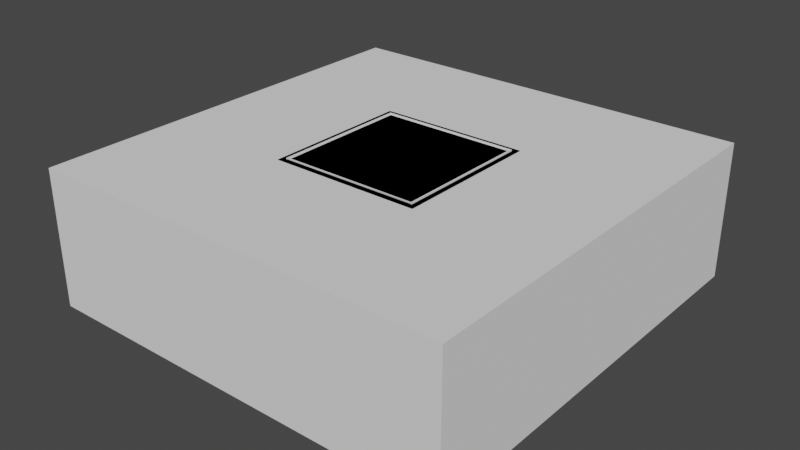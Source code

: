 # Source: chunck-part.blend  (saved by Blender 2.90.8; exported with 4.5.12 LTS)
import bpy
from mathutils import Matrix  # noqa: F401  (used for matrix-valued properties, if any)

bpy.ops.wm.read_factory_settings(use_empty=True)
scene = bpy.context.scene
scene.name = 'Scene'

# ---- materials (node trees are filled in below, after node groups)
mat_green = bpy.data.materials.new('Green')
mat_green.use_transparent_shadow = False
mat_green.diffuse_color = (0.2434, 0.8, 0.1597, 1.0)

# ---- material node trees

# ---- world
world_world = bpy.data.worlds.new('World'); scene.world = world_world
world_world.use_nodes = True; world_world.node_tree.nodes.clear()
_N = world_world.node_tree.nodes; _L = world_world.node_tree.links
n0 = _N.new('ShaderNodeOutputWorld'); n0.name = 'World Output'; n0.location = (300, 300)
n1 = _N.new('ShaderNodeBackground'); n1.name = 'Background'; n1.location = (10, 300)
n1.inputs[0].default_value = (0.05088, 0.05088, 0.05088, 1.0)
_L.new(n1.outputs[0], n0.inputs[0])
n0.is_active_output = True
world_world.color = (0.05088, 0.05088, 0.05088)
world_world.use_sun_shadow = False
world_world.sun_shadow_jitter_overblur = 0.0

# ---- meshes
me_2_ground_collider = bpy.data.meshes.new('2-ground-collider')
me_2_ground_collider.from_pydata([(-1.05, -1.05, -1.118e-08), (-1.05, -1.05, 1.0), (-1.05, 2.05, -1.118e-08), (-1.05, 2.05, 1.0), (2.05, -1.05, -1.118e-08), (2.05, -1.05, 1.0), (2.05, 2.05, -1.118e-08), (2.05, 2.05, 1.0)], [], [(0, 1, 3, 2), (2, 3, 7, 6), (6, 7, 5, 4), (4, 5, 1, 0), (2, 6, 4, 0), (7, 3, 1, 5)])
_uv = me_2_ground_collider.uv_layers.new(name='UVMap')
_uv.uv.foreach_set('vector', [0.375, 0.0, 0.625, 0.0, 0.625, 0.25, 0.375, 0.25, 0.375, 0.25, 0.625, 0.25, 0.625, 0.5, 0.375, 0.5, 0.375, 0.5, 0.625, 0.5, 0.625, 0.75, 0.375, 0.75, 0.375, 0.75, 0.625, 0.75, 0.625, 1.0, 0.375, 1.0, 0.125, 0.5, 0.375, 0.5, 0.375, 0.75, 0.125, 0.75, 0.625, 0.5, 0.875, 0.5, 0.875, 0.75, 0.625, 0.75])
me_2_ground_collider.use_remesh_fix_poles = True
me_2_ground_collider.use_remesh_preserve_attributes = False
me_2_ground_collider.use_mirror_vertex_groups = False
me_2_ground_collider.update()
me_0_block = bpy.data.meshes.new('0-block')
me_0_block.from_pydata([(1.0, 0.7812, 0.6354), (0.7812, 1.0, 0.6354), (0.7812, 0.7812, 1.0), (0.9359, 0.9359, 0.6354), (0.9075, 0.9075, 0.8459), (0.7812, 0.9359, 0.8932), (0.9359, 0.7812, 0.8932), (0.2188, 1.0, 0.6354), (0.0, 0.7812, 0.6354), (0.2188, 0.7812, 1.0), (0.06407, 0.9359, 0.6354), (0.09245, 0.9075, 0.8459), (0.06407, 0.7812, 0.8932), (0.2187, 0.9359, 0.8932), (0.0, 0.2188, 0.6354), (0.2188, 0.0, 0.6354), (0.2188, 0.2188, 1.0), (0.06407, 0.06407, 0.6354), (0.09245, 0.09245, 0.8459), (0.2188, 0.06407, 0.8932), (0.06407, 0.2188, 0.8932), (0.7812, 0.0, 0.6354), (1.0, 0.2188, 0.6354), (0.7812, 0.2188, 1.0), (0.9359, 0.06407, 0.6354), (0.9075, 0.09245, 0.8459), (0.9359, 0.2188, 0.8932), (0.7813, 0.06407, 0.8932), (1.0, 0.2188, 0.3646), (0.7812, 0.0, 0.3646), (0.7812, 0.2188, 0.0), (0.9359, 0.06407, 0.3646), (0.9075, 0.09245, 0.1541), (0.7812, 0.06407, 0.1068), (0.9359, 0.2188, 0.1068), (0.2188, 0.0, 0.3646), (0.0, 0.2188, 0.3646), (0.2188, 0.2188, 0.0), (0.06407, 0.06407, 0.3646), (0.09245, 0.09245, 0.1541), (0.06407, 0.2188, 0.1068), (0.2187, 0.06407, 0.1068), (0.0, 0.7812, 0.3646), (0.2188, 1.0, 0.3646), (0.2188, 0.7812, 0.0), (0.06407, 0.9359, 0.3646), (0.09245, 0.9075, 0.1541), (0.2188, 0.9359, 0.1068), (0.06407, 0.7812, 0.1068), (0.7812, 1.0, 0.3646), (1.0, 0.7812, 0.3646), (0.7812, 0.7812, 8.941e-08), (0.9359, 0.9359, 0.3646), (0.9075, 0.9075, 0.1541), (0.9359, 0.7812, 0.1068), (0.7813, 0.9359, 0.1068)], [], [(0, 3, 4, 6), (1, 5, 4, 3), (2, 6, 4, 5), (9, 2, 5, 13), (3, 52, 49, 1), (13, 5, 1, 7), (2, 23, 26, 6), (0, 50, 52, 3), (0, 22, 28, 50), (7, 10, 11, 13), (8, 12, 11, 10), (9, 13, 11, 12), (14, 8, 42, 36), (20, 12, 8, 14), (10, 45, 42, 8), (14, 17, 18, 20), (15, 19, 18, 17), (16, 20, 18, 19), (23, 16, 19, 27), (21, 29, 31, 24), (38, 35, 15, 17), (21, 15, 35, 29), (21, 24, 25, 27), (22, 26, 25, 24), (23, 27, 25, 26), (31, 28, 22, 24), (28, 31, 32, 34), (29, 33, 32, 31), (30, 34, 32, 33), (14, 36, 38, 17), (37, 30, 33, 41), (48, 40, 36, 42), (7, 1, 49, 43), (44, 37, 40, 48), (16, 23, 2, 9), (35, 38, 39, 41), (36, 40, 39, 38), (37, 41, 39, 40), (37, 44, 51, 30), (54, 50, 28, 34), (41, 33, 29, 35), (42, 45, 46, 48), (43, 47, 46, 45), (44, 48, 46, 47), (51, 44, 47, 55), (7, 43, 45, 10), (55, 47, 43, 49), (27, 19, 15, 21), (49, 52, 53, 55), (50, 54, 53, 52), (51, 55, 53, 54), (30, 51, 54, 34), (16, 9, 12, 20), (6, 26, 22, 0)])
me_0_block.polygons.foreach_set('use_smooth', [True] * 54)
_uv = me_0_block.uv_layers.new(name='UVMap')
_uv.uv.foreach_set('vector', [0.5339, 0.5547, 0.5339, 0.5, 0.6199, 0.5077, 0.625, 0.5547, 0.5456, 0.5, 0.6797, 0.5, 0.6199, 0.5077, 0.5339, 0.5, 0.6797, 0.5547, 0.625, 0.5547, 0.6199, 0.5077, 0.6797, 0.5, 0.6797, 0.5547, 0.6797, 0.5547, 0.6797, 0.5, 0.625, 0.5547, 0.5339, 0.5, 0.5339, 0.5, 0.5339, 0.5547, 0.5456, 0.5, 0.625, 0.5547, 0.6797, 0.5, 0.5456, 0.5, 0.5339, 0.5547, 0.6797, 0.5547, 0.6797, 0.5547, 0.6797, 0.5, 0.625, 0.5547, 0.5339, 0.5547, 0.5456, 0.5, 0.5339, 0.5, 0.5339, 0.5, 0.5339, 0.5547, 0.5456, 0.5, 0.5339, 0.5547, 0.5456, 0.5, 0.5339, 0.5547, 0.5339, 0.5, 0.6199, 0.5077, 0.625, 0.5547, 0.5456, 0.5, 0.6797, 0.5, 0.6199, 0.5077, 0.5339, 0.5, 0.6797, 0.5547, 0.625, 0.5547, 0.6199, 0.5077, 0.6797, 0.5, 0.5339, 0.5547, 0.5456, 0.5, 0.5339, 0.5547, 0.5456, 0.5, 0.625, 0.5547, 0.6797, 0.5, 0.5456, 0.5, 0.5339, 0.5547, 0.5339, 0.5, 0.5339, 0.5, 0.5339, 0.5547, 0.5456, 0.5, 0.5339, 0.5547, 0.5339, 0.5, 0.6199, 0.5077, 0.625, 0.5547, 0.5456, 0.5, 0.6797, 0.5, 0.6199, 0.5077, 0.5339, 0.5, 0.6797, 0.5547, 0.625, 0.5547, 0.6199, 0.5077, 0.6797, 0.5, 0.6797, 0.5547, 0.6797, 0.5547, 0.6797, 0.5, 0.625, 0.5547, 0.5339, 0.5547, 0.5456, 0.5, 0.5339, 0.5, 0.5339, 0.5, 0.5339, 0.5, 0.5339, 0.5547, 0.5456, 0.5, 0.5339, 0.5, 0.5339, 0.5547, 0.5456, 0.5, 0.5339, 0.5547, 0.5456, 0.5, 0.5339, 0.5547, 0.5339, 0.5, 0.6199, 0.5077, 0.625, 0.5547, 0.5456, 0.5, 0.6797, 0.5, 0.6199, 0.5077, 0.5339, 0.5, 0.6797, 0.5547, 0.625, 0.5547, 0.6199, 0.5077, 0.6797, 0.5, 0.5339, 0.5, 0.5339, 0.5547, 0.5456, 0.5, 0.5339, 0.5, 0.5339, 0.5547, 0.5339, 0.5, 0.6199, 0.5077, 0.625, 0.5547, 0.5456, 0.5, 0.6797, 0.5, 0.6199, 0.5077, 0.5339, 0.5, 0.6797, 0.5547, 0.625, 0.5547, 0.6199, 0.5077, 0.6797, 0.5, 0.5339, 0.5547, 0.5456, 0.5, 0.5339, 0.5, 0.5339, 0.5, 0.6797, 0.5547, 0.6797, 0.5547, 0.6797, 0.5, 0.625, 0.5547, 0.625, 0.5547, 0.6797, 0.5, 0.5456, 0.5, 0.5339, 0.5547, 0.5339, 0.5547, 0.5456, 0.5, 0.5339, 0.5547, 0.5456, 0.5, 0.6797, 0.5547, 0.6797, 0.5547, 0.6797, 0.5, 0.625, 0.5547, 0.6797, 0.5547, 0.6797, 0.5547, 0.6797, 0.5547, 0.6797, 0.5547, 0.5339, 0.5547, 0.5339, 0.5, 0.6199, 0.5077, 0.625, 0.5547, 0.5456, 0.5, 0.6797, 0.5, 0.6199, 0.5077, 0.5339, 0.5, 0.6797, 0.5547, 0.625, 0.5547, 0.6199, 0.5077, 0.6797, 0.5, 0.6797, 0.5547, 0.6797, 0.5547, 0.6797, 0.5547, 0.6797, 0.5547, 0.6797, 0.5, 0.5456, 0.5, 0.5339, 0.5547, 0.625, 0.5547, 0.625, 0.5547, 0.6797, 0.5, 0.5456, 0.5, 0.5339, 0.5547, 0.5339, 0.5547, 0.5339, 0.5, 0.6199, 0.5077, 0.625, 0.5547, 0.5456, 0.5, 0.6797, 0.5, 0.6199, 0.5077, 0.5339, 0.5, 0.6797, 0.5547, 0.625, 0.5547, 0.6199, 0.5077, 0.6797, 0.5, 0.6797, 0.5547, 0.6797, 0.5547, 0.6797, 0.5, 0.625, 0.5547, 0.5339, 0.5547, 0.5456, 0.5, 0.5339, 0.5, 0.5339, 0.5, 0.625, 0.5547, 0.6797, 0.5, 0.5456, 0.5, 0.5339, 0.5547, 0.625, 0.5547, 0.6797, 0.5, 0.5456, 0.5, 0.5339, 0.5547, 0.5339, 0.5547, 0.5339, 0.5, 0.6199, 0.5077, 0.625, 0.5547, 0.5456, 0.5, 0.6797, 0.5, 0.6199, 0.5077, 0.5339, 0.5, 0.6797, 0.5547, 0.625, 0.5547, 0.6199, 0.5077, 0.6797, 0.5, 0.6797, 0.5547, 0.6797, 0.5547, 0.6797, 0.5, 0.625, 0.5547, 0.6797, 0.5547, 0.6797, 0.5547, 0.6797, 0.5, 0.625, 0.5547, 0.625, 0.5547, 0.6797, 0.5, 0.5456, 0.5, 0.5339, 0.5547])
me_0_block.materials.append(mat_green)
me_0_block.use_remesh_preserve_volume = False
me_0_block.use_remesh_preserve_attributes = False
me_0_block.use_mirror_vertex_groups = False
me_0_block.update()
me_3_wall_collider = bpy.data.meshes.new('3-wall-collider')
me_3_wall_collider.from_pydata([(-0.05, -0.05, -1.118e-08), (-0.05, -0.05, 1.0), (-0.05, 1.05, -1.118e-08), (-0.05, 1.05, 1.0), (1.05, -0.05, -1.118e-08), (1.05, -0.05, 1.0), (1.05, 1.05, -1.118e-08), (1.05, 1.05, 1.0)], [], [(0, 1, 3, 2), (2, 3, 7, 6), (6, 7, 5, 4), (4, 5, 1, 0), (2, 6, 4, 0), (7, 3, 1, 5)])
_uv = me_3_wall_collider.uv_layers.new(name='UVMap')
_uv.uv.foreach_set('vector', [0.375, 0.0, 0.625, 0.0, 0.625, 0.25, 0.375, 0.25, 0.375, 0.25, 0.625, 0.25, 0.625, 0.5, 0.375, 0.5, 0.375, 0.5, 0.625, 0.5, 0.625, 0.75, 0.375, 0.75, 0.375, 0.75, 0.625, 0.75, 0.625, 1.0, 0.375, 1.0, 0.125, 0.5, 0.375, 0.5, 0.375, 0.75, 0.125, 0.75, 0.625, 0.5, 0.875, 0.5, 0.875, 0.75, 0.625, 0.75])
me_3_wall_collider.use_remesh_fix_poles = True
me_3_wall_collider.use_remesh_preserve_attributes = False
me_3_wall_collider.use_mirror_vertex_groups = False
me_3_wall_collider.update()
me_1_block_box = bpy.data.meshes.new('1-block-box')
me_1_block_box.from_pydata([(-0.01, -0.01, -0.01), (-0.01, -0.01, 1.01), (-0.01, 1.01, -0.01), (-0.01, 1.01, 1.01), (1.01, -0.01, -0.01), (1.01, -0.01, 1.01), (1.01, 1.01, -0.01), (1.01, 1.01, 1.01), (0.0002, 0.0002, 1.01), (0.0002, 0.9998, 1.01), (0.9998, 0.9998, 1.01), (0.9998, 0.0002, 1.01), (0.01, 0.0, 0.01), (0.01, 0.0, 0.99), (0.99, 0.0, 0.99), (0.99, 0.0, 0.01), (1.01, 0.9998, 0.9998), (1.01, 0.9998, 0.0002), (1.01, 0.0002, 0.0002), (1.01, 0.0002, 0.9998), (0.01, 1.0, 0.99), (0.01, 1.0, 0.01), (0.99, 1.0, 0.01), (0.99, 1.0, 0.99), (-0.01, 0.9998, 0.0002), (-0.01, 0.0002, 0.0002), (-0.01, 0.0002, 0.9998), (-0.01, 0.9998, 0.9998), (0.0002, 0.9998, -0.01), (0.0002, 0.0002, -0.01), (0.9998, 0.9998, -0.01), (0.9998, 0.0002, -0.01), (0.01, 0.01, 0.01), (0.01, 0.01, 0.99), (0.01, 0.99, 0.01), (0.01, 0.99, 0.99), (0.99, 0.01, 0.01), (0.99, 0.01, 0.99), (0.99, 0.99, 0.01), (0.99, 0.99, 0.99), (-0.01, 1.01, -0.01), (-0.01, 1.01, -0.01), (-0.01, -0.01, -0.01), (-0.01, -0.01, -0.01), (-0.01, -0.01, 1.01), (-0.01, -0.01, 1.01), (-0.01, 1.01, 1.01), (-0.01, 1.01, 1.01), (1.01, 1.01, -0.01), (1.01, 1.01, -0.01), (1.01, 1.01, 1.01), (1.01, 1.01, 1.01), (1.01, -0.01, -0.01), (1.01, -0.01, -0.01), (1.01, -0.01, 1.01), (1.01, -0.01, 1.01), (0.0002, 0.0002, 1.01), (0.0002, 0.0002, 1.01), (0.0002, 0.9998, 1.01), (0.0002, 0.9998, 1.01), (0.9998, 0.9998, 1.01), (0.9998, 0.9998, 1.01), (0.9998, 0.0002, 1.01), (0.9998, 0.0002, 1.01), (0.01, 0.0, 0.01), (0.01, 0.0, 0.01), (0.01, 0.0, 0.99), (0.01, 0.0, 0.99), (0.99, 0.0, 0.99), (0.99, 0.0, 0.99), (0.99, 0.0, 0.01), (0.99, 0.0, 0.01), (1.01, 0.9998, 0.9998), (1.01, 0.9998, 0.9998), (1.01, 0.9998, 0.0002), (1.01, 0.9998, 0.0002), (1.01, 0.0002, 0.0002), (1.01, 0.0002, 0.0002), (1.01, 0.0002, 0.9998), (1.01, 0.0002, 0.9998), (0.01, 1.0, 0.99), (0.01, 1.0, 0.99), (0.01, 1.0, 0.01), (0.01, 1.0, 0.01), (0.99, 1.0, 0.01), (0.99, 1.0, 0.01), (0.99, 1.0, 0.99), (0.99, 1.0, 0.99), (-0.01, 0.9998, 0.0002), (-0.01, 0.9998, 0.0002), (-0.01, 0.0002, 0.0002), (-0.01, 0.0002, 0.0002), (-0.01, 0.0002, 0.9998), (-0.01, 0.0002, 0.9998), (-0.01, 0.9998, 0.9998), (-0.01, 0.9998, 0.9998), (0.0002, 0.9998, -0.01), (0.0002, 0.9998, -0.01), (0.0002, 0.0002, -0.01), (0.0002, 0.0002, -0.01), (0.9998, 0.9998, -0.01), (0.9998, 0.9998, -0.01), (0.9998, 0.0002, -0.01), (0.9998, 0.0002, -0.01), (0.01, 0.99, 0.01), (0.01, 0.99, 0.01), (0.01, 0.99, 0.01), (0.01, 0.99, 0.01), (0.01, 0.99, 0.01), (0.01, 0.01, 0.01), (0.01, 0.01, 0.01), (0.01, 0.01, 0.01), (0.01, 0.01, 0.01), (0.01, 0.01, 0.01), (0.01, 0.01, 0.99), (0.01, 0.01, 0.99), (0.01, 0.01, 0.99), (0.01, 0.01, 0.99), (0.01, 0.01, 0.99), (0.01, 0.99, 0.99), (0.01, 0.99, 0.99), (0.01, 0.99, 0.99), (0.01, 0.99, 0.99), (0.01, 0.99, 0.99), (0.99, 0.99, 0.01), (0.99, 0.99, 0.01), (0.99, 0.99, 0.01), (0.99, 0.99, 0.01), (0.99, 0.99, 0.01), (0.99, 0.99, 0.99), (0.99, 0.99, 0.99), (0.99, 0.99, 0.99), (0.99, 0.99, 0.99), (0.99, 0.99, 0.99), (0.99, 0.01, 0.01), (0.99, 0.01, 0.01), (0.99, 0.01, 0.01), (0.99, 0.01, 0.01), (0.99, 0.01, 0.01), (0.99, 0.01, 0.99), (0.99, 0.01, 0.99), (0.99, 0.01, 0.99), (0.99, 0.01, 0.99), (0.99, 0.01, 0.99)], [], [(45, 46, 94, 92), (51, 48, 84, 86), (7, 54, 78, 72), (43, 53, 70, 64), (4, 0, 98, 102), (5, 50, 60, 62), (3, 1, 56, 58), (1, 5, 62, 56), (50, 3, 58, 60), (55, 44, 66, 68), (53, 55, 68, 70), (44, 43, 64, 66), (49, 7, 72, 74), (54, 52, 76, 78), (52, 49, 74, 76), (48, 41, 82, 84), (47, 51, 86, 80), (41, 47, 80, 82), (40, 42, 90, 88), (46, 40, 88, 94), (42, 45, 92, 90), (2, 6, 100, 96), (0, 2, 96, 98), (6, 4, 102, 100), (61, 59, 121, 129), (9, 57, 115, 119), (63, 10, 131, 139), (8, 11, 141, 116), (97, 101, 124, 106), (103, 99, 111, 136), (29, 28, 104, 109), (30, 31, 134, 126), (77, 135, 140, 79), (75, 73, 130, 125), (85, 127, 132, 87), (83, 81, 120, 105), (21, 108, 38, 22), (17, 128, 36, 18), (91, 112, 107, 89), (71, 137, 113, 65), (93, 114, 110, 25), (67, 12, 32, 117), (15, 69, 142, 138), (13, 118, 143, 14), (19, 37, 133, 16), (23, 39, 123, 20), (24, 34, 122, 95), (27, 35, 33, 26)])
me_1_block_box.polygons.foreach_set('use_smooth', [True] * 48)
_uv = me_1_block_box.uv_layers.new(name='UVMap')
_uv.uv.foreach_set('vector', [0.625, 0.0, 0.625, 0.25, 0.625, 0.25, 0.625, 0.0, 0.625, 0.5, 0.375, 0.5, 0.375, 0.5, 0.625, 0.5, 0.625, 0.5, 0.625, 0.75, 0.625, 0.75, 0.625, 0.5, 0.125, 0.75, 0.375, 0.75, 0.375, 0.75, 0.125, 0.75, 0.375, 0.75, 0.125, 0.75, 0.125, 0.75, 0.375, 0.75, 0.625, 0.75, 0.625, 0.5, 0.625, 0.5, 0.625, 0.75, 0.625, 0.25, 0.625, 0.0, 0.625, 0.0, 0.625, 0.25, 0.625, 1.0, 0.625, 0.75, 0.625, 0.75, 0.625, 1.0, 0.625, 0.5, 0.625, 0.25, 0.625, 0.25, 0.625, 0.5, 0.625, 0.75, 0.625, 1.0, 0.625, 1.0, 0.625, 0.75, 0.375, 0.75, 0.625, 0.75, 0.625, 0.75, 0.375, 0.75, 0.625, 0.0, 0.375, 0.0, 0.375, 0.0, 0.625, 0.0, 0.375, 0.5, 0.625, 0.5, 0.625, 0.5, 0.375, 0.5, 0.625, 0.75, 0.375, 0.75, 0.375, 0.75, 0.625, 0.75, 0.375, 0.75, 0.375, 0.5, 0.375, 0.5, 0.375, 0.75, 0.375, 0.5, 0.125, 0.5, 0.125, 0.5, 0.375, 0.5, 0.625, 0.25, 0.625, 0.5, 0.625, 0.5, 0.625, 0.25, 0.375, 0.25, 0.625, 0.25, 0.625, 0.25, 0.375, 0.25, 0.125, 0.5, 0.125, 0.75, 0.125, 0.75, 0.125, 0.5, 0.625, 0.25, 0.375, 0.25, 0.375, 0.25, 0.625, 0.25, 0.375, 0.0, 0.625, 0.0, 0.625, 0.0, 0.375, 0.0, 0.125, 0.5, 0.375, 0.5, 0.375, 0.5, 0.125, 0.5, 0.125, 0.75, 0.125, 0.5, 0.125, 0.5, 0.125, 0.75, 0.375, 0.5, 0.375, 0.75, 0.375, 0.75, 0.375, 0.5, 0.625, 0.5, 0.625, 0.25, 0.0, 0.0, 0.0, 0.0, 0.625, 0.25, 0.625, 0.0, 0.0, 0.0, 0.0, 0.0, 0.625, 0.75, 0.625, 0.5, 0.0, 0.0, 0.0, 0.0, 0.625, 0.0, 0.625, 0.75, 0.0, 0.0, 0.0, 0.0, 0.125, 0.5, 0.375, 0.5, 0.0, 0.0, 0.0, 0.0, 0.375, 0.75, 0.125, 0.75, 0.0, 0.0, 0.0, 0.0, 0.125, 0.75, 0.125, 0.5, 0.0, 0.0, 0.0, 0.0, 0.375, 0.5, 0.375, 0.75, 0.0, 0.0, 0.0, 0.0, 0.375, 0.75, 0.0, 0.0, 0.0, 0.0, 0.625, 0.75, 0.375, 0.5, 0.625, 0.5, 0.0, 0.0, 0.0, 0.0, 0.375, 0.5, 0.0, 0.0, 0.0, 0.0, 0.625, 0.5, 0.375, 0.25, 0.625, 0.25, 0.0, 0.0, 0.0, 0.0, 0.375, 0.25, 0.0, 0.0, 0.0, 0.0, 0.375, 0.5, 0.375, 0.5, 0.0, 0.0, 0.0, 0.0, 0.375, 0.75, 0.125, 0.75, 0.0, 0.0, 0.0, 0.0, 0.125, 0.5, 0.375, 0.75, 0.0, 0.0, 0.0, 0.0, 0.125, 0.75, 0.625, 0.0, 0.0, 0.0, 0.0, 0.0, 0.125, 0.75, 0.625, 0.0, 0.125, 0.75, 0.0, 0.0, 0.0, 0.0, 0.375, 0.75, 0.625, 0.75, 0.0, 0.0, 0.0, 0.0, 0.625, 0.0, 0.0, 0.0, 0.0, 0.0, 0.625, 0.75, 0.625, 0.75, 0.0, 0.0, 0.0, 0.0, 0.625, 0.5, 0.625, 0.5, 0.0, 0.0, 0.0, 0.0, 0.625, 0.25, 0.125, 0.5, 0.0, 0.0, 0.0, 0.0, 0.625, 0.25, 0.625, 0.25, 0.0, 0.0, 0.0, 0.0, 0.625, 0.0])
me_1_block_box.use_remesh_preserve_volume = False
me_1_block_box.use_remesh_preserve_attributes = False
me_1_block_box.use_mirror_vertex_groups = False
me_1_block_box.update()

# ---- objects
ob_2_ground_collider = bpy.data.objects.new('2-ground-collider', me_2_ground_collider)
ob_0_block = bpy.data.objects.new('0-block', me_0_block)
ob_3_wall_collider = bpy.data.objects.new('3-wall-collider', me_3_wall_collider)
ob_1_block_box = bpy.data.objects.new('1-block-box', me_1_block_box)

# ---- transforms, parenting, visibility, modifiers, constraints
ob_2_ground_collider.location = (0.0, 0.0, 0.0)
ob_2_ground_collider.lineart.crease_threshold = 0.0
ob_0_block.location = (0.0, 0.0, 0.0)
ob_0_block.lock_rotations_4d = False
ob_0_block.empty_display_type = 'ARROWS'
ob_0_block.lineart.crease_threshold = 0.0
_m = ob_0_block.modifiers.new('EdgeSplit', 'EDGE_SPLIT')
_m.split_angle = 1.047
ob_3_wall_collider.location = (0.0, 0.0, 0.0)
ob_3_wall_collider.lineart.crease_threshold = 0.0
ob_1_block_box.location = (0.0, 0.0, 0.0)
ob_1_block_box.lock_rotations_4d = False
ob_1_block_box.empty_display_type = 'ARROWS'
ob_1_block_box.lineart.crease_threshold = 0.0

# ---- collection membership
scene.collection.objects.link(ob_2_ground_collider)
scene.collection.objects.link(ob_0_block)
scene.collection.objects.link(ob_3_wall_collider)
scene.collection.objects.link(ob_1_block_box)

# ---- scene / render settings (as saved in the file)
scene.frame_start = 1; scene.frame_end = 250; scene.frame_set(37)
scene.render.engine = 'BLENDER_EEVEE_NEXT'
scene.cycles.use_denoising = False
scene.cycles.samples = 128
scene.cycles.sampling_pattern = 'TABULATED_SOBOL'
scene.cycles.use_adaptive_sampling = False
scene.cycles.use_light_tree = False
scene.view_settings.view_transform = 'Filmic'
bpy.context.view_layer.update()

# ---- added for rendering (the .blend has no active camera and no usable light): camera, sun
cam_auto = bpy.data.cameras.new('AutoCamera')
cam_auto.lens = 50.0
cam_auto.sensor_width = 36.0
cam_auto.clip_end = 1000.0
ob_auto_camera = bpy.data.objects.new('AutoCamera', cam_auto)
scene.collection.objects.link(ob_auto_camera)
ob_auto_camera.location = (4.66458, -4.4975, 3.83166)
ob_auto_camera.rotation_euler = (1.09748, -7.21219e-08, 0.694738)
scene.camera = ob_auto_camera
light_auto_sun = bpy.data.lights.new('AutoSun', 'SUN')
light_auto_sun.energy = 3.0
light_auto_sun.angle = 0.0523599
ob_auto_sun = bpy.data.objects.new('AutoSun', light_auto_sun)
scene.collection.objects.link(ob_auto_sun)
ob_auto_sun.rotation_euler = (0.872665, 0.174533, 0.523599)
bpy.context.view_layer.update()

